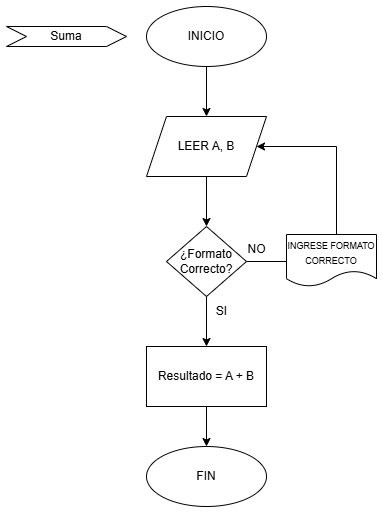

The diagram above was exported from draw.io. Its source (the exported page's mxGraphModel, read from the mxfile embedded in the PNG):
<mxGraphModel dx="1195" dy="650" grid="1" gridSize="10" guides="1" tooltips="1" connect="1" arrows="1" fold="1" page="1" pageScale="1" pageWidth="827" pageHeight="1169" math="0" shadow="0">
  <root>
    <mxCell id="0" />
    <mxCell id="1" parent="0" />
    <mxCell id="AzoM2FKXonNk0Wi8t7Zv-14" style="edgeStyle=orthogonalEdgeStyle;rounded=0;orthogonalLoop=1;jettySize=auto;html=1;entryX=0.5;entryY=0;entryDx=0;entryDy=0;" edge="1" parent="1" source="AzoM2FKXonNk0Wi8t7Zv-3" target="AzoM2FKXonNk0Wi8t7Zv-4">
      <mxGeometry relative="1" as="geometry" />
    </mxCell>
    <mxCell id="AzoM2FKXonNk0Wi8t7Zv-3" value="INICIO" style="ellipse;whiteSpace=wrap;html=1;" vertex="1" parent="1">
      <mxGeometry x="310" y="50" width="120" height="60" as="geometry" />
    </mxCell>
    <mxCell id="AzoM2FKXonNk0Wi8t7Zv-12" style="edgeStyle=orthogonalEdgeStyle;rounded=0;orthogonalLoop=1;jettySize=auto;html=1;entryX=0.5;entryY=0;entryDx=0;entryDy=0;" edge="1" parent="1" source="AzoM2FKXonNk0Wi8t7Zv-4" target="AzoM2FKXonNk0Wi8t7Zv-9">
      <mxGeometry relative="1" as="geometry" />
    </mxCell>
    <mxCell id="AzoM2FKXonNk0Wi8t7Zv-4" value="LEER A, B" style="shape=parallelogram;perimeter=parallelogramPerimeter;whiteSpace=wrap;html=1;fixedSize=1;" vertex="1" parent="1">
      <mxGeometry x="310" y="160" width="120" height="60" as="geometry" />
    </mxCell>
    <mxCell id="AzoM2FKXonNk0Wi8t7Zv-11" style="edgeStyle=orthogonalEdgeStyle;rounded=0;orthogonalLoop=1;jettySize=auto;html=1;entryX=1;entryY=0.5;entryDx=0;entryDy=0;" edge="1" parent="1" source="AzoM2FKXonNk0Wi8t7Zv-9" target="AzoM2FKXonNk0Wi8t7Zv-4">
      <mxGeometry relative="1" as="geometry">
        <Array as="points">
          <mxPoint x="500" y="305" />
          <mxPoint x="500" y="190" />
        </Array>
      </mxGeometry>
    </mxCell>
    <mxCell id="AzoM2FKXonNk0Wi8t7Zv-13" style="edgeStyle=orthogonalEdgeStyle;rounded=0;orthogonalLoop=1;jettySize=auto;html=1;entryX=0.5;entryY=0;entryDx=0;entryDy=0;" edge="1" parent="1" source="AzoM2FKXonNk0Wi8t7Zv-9" target="AzoM2FKXonNk0Wi8t7Zv-10">
      <mxGeometry relative="1" as="geometry" />
    </mxCell>
    <mxCell id="AzoM2FKXonNk0Wi8t7Zv-9" value="¿Formato Correcto?" style="rhombus;whiteSpace=wrap;html=1;" vertex="1" parent="1">
      <mxGeometry x="330" y="270" width="80" height="70" as="geometry" />
    </mxCell>
    <mxCell id="AzoM2FKXonNk0Wi8t7Zv-17" style="edgeStyle=orthogonalEdgeStyle;rounded=0;orthogonalLoop=1;jettySize=auto;html=1;entryX=0.5;entryY=0;entryDx=0;entryDy=0;" edge="1" parent="1" source="AzoM2FKXonNk0Wi8t7Zv-10" target="AzoM2FKXonNk0Wi8t7Zv-16">
      <mxGeometry relative="1" as="geometry" />
    </mxCell>
    <mxCell id="AzoM2FKXonNk0Wi8t7Zv-10" value="Resultado = A + B" style="rounded=0;whiteSpace=wrap;html=1;" vertex="1" parent="1">
      <mxGeometry x="310" y="390" width="120" height="60" as="geometry" />
    </mxCell>
    <mxCell id="AzoM2FKXonNk0Wi8t7Zv-16" value="FIN" style="ellipse;whiteSpace=wrap;html=1;" vertex="1" parent="1">
      <mxGeometry x="310" y="490" width="120" height="60" as="geometry" />
    </mxCell>
    <mxCell id="AzoM2FKXonNk0Wi8t7Zv-18" value="NO" style="text;html=1;align=center;verticalAlign=middle;resizable=0;points=[];autosize=1;strokeColor=none;fillColor=none;" vertex="1" parent="1">
      <mxGeometry x="400" y="278" width="40" height="30" as="geometry" />
    </mxCell>
    <mxCell id="AzoM2FKXonNk0Wi8t7Zv-19" value="SI" style="text;html=1;align=center;verticalAlign=middle;resizable=0;points=[];autosize=1;strokeColor=none;fillColor=none;" vertex="1" parent="1">
      <mxGeometry x="370" y="340" width="30" height="30" as="geometry" />
    </mxCell>
    <mxCell id="AzoM2FKXonNk0Wi8t7Zv-21" value="&lt;font style=&quot;font-size: 9px;&quot;&gt;INGRESE FORMATO CORRECTO&lt;/font&gt;" style="shape=document;whiteSpace=wrap;html=1;boundedLbl=1;" vertex="1" parent="1">
      <mxGeometry x="450" y="278" width="90" height="52" as="geometry" />
    </mxCell>
    <mxCell id="AzoM2FKXonNk0Wi8t7Zv-25" value="Suma" style="shape=step;perimeter=stepPerimeter;whiteSpace=wrap;html=1;fixedSize=1;" vertex="1" parent="1">
      <mxGeometry x="170" y="70" width="120" height="20" as="geometry" />
    </mxCell>
  </root>
</mxGraphModel>